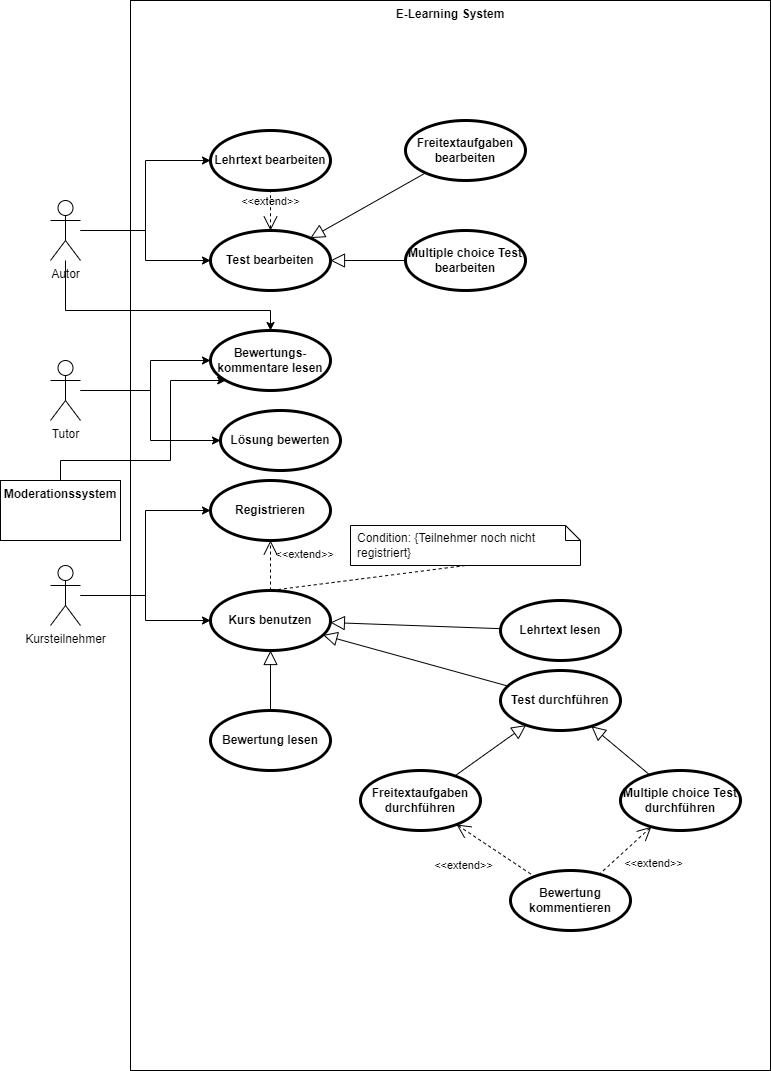

The diagram above was exported from draw.io. Its source (the exported page's mxGraphModel, read from the mxfile embedded in the PNG):
<mxGraphModel dx="2062" dy="1122" grid="1" gridSize="10" guides="1" tooltips="1" connect="1" arrows="1" fold="1" page="1" pageScale="1" pageWidth="827" pageHeight="1169" math="0" shadow="0">
  <root>
    <mxCell id="0" />
    <mxCell id="1" parent="0" />
    <mxCell id="DAUlE0J54wIYycRJ5wuN-6" value="E-Learning System" style="shape=rect;html=1;verticalAlign=top;fontStyle=1;whiteSpace=wrap;align=center;" vertex="1" parent="1">
      <mxGeometry x="160" y="20" width="640" height="1070" as="geometry" />
    </mxCell>
    <mxCell id="DAUlE0J54wIYycRJ5wuN-37" style="edgeStyle=orthogonalEdgeStyle;rounded=0;orthogonalLoop=1;jettySize=auto;html=1;" edge="1" parent="1" source="DAUlE0J54wIYycRJ5wuN-1" target="DAUlE0J54wIYycRJ5wuN-35">
      <mxGeometry relative="1" as="geometry" />
    </mxCell>
    <mxCell id="DAUlE0J54wIYycRJ5wuN-38" style="edgeStyle=orthogonalEdgeStyle;rounded=0;orthogonalLoop=1;jettySize=auto;html=1;" edge="1" parent="1" source="DAUlE0J54wIYycRJ5wuN-1" target="DAUlE0J54wIYycRJ5wuN-36">
      <mxGeometry relative="1" as="geometry">
        <Array as="points">
          <mxPoint x="180" y="410" />
          <mxPoint x="180" y="380" />
        </Array>
      </mxGeometry>
    </mxCell>
    <mxCell id="DAUlE0J54wIYycRJ5wuN-1" value="Tutor&lt;br&gt;" style="shape=umlActor;html=1;verticalLabelPosition=bottom;verticalAlign=top;align=center;" vertex="1" parent="1">
      <mxGeometry x="80" y="380" width="30" height="60" as="geometry" />
    </mxCell>
    <mxCell id="DAUlE0J54wIYycRJ5wuN-47" style="edgeStyle=orthogonalEdgeStyle;rounded=0;orthogonalLoop=1;jettySize=auto;html=1;" edge="1" parent="1" source="DAUlE0J54wIYycRJ5wuN-2" target="DAUlE0J54wIYycRJ5wuN-41">
      <mxGeometry relative="1" as="geometry" />
    </mxCell>
    <mxCell id="DAUlE0J54wIYycRJ5wuN-48" style="edgeStyle=orthogonalEdgeStyle;rounded=0;orthogonalLoop=1;jettySize=auto;html=1;entryX=0;entryY=0.5;entryDx=0;entryDy=0;" edge="1" parent="1" source="DAUlE0J54wIYycRJ5wuN-2" target="DAUlE0J54wIYycRJ5wuN-42">
      <mxGeometry relative="1" as="geometry" />
    </mxCell>
    <mxCell id="DAUlE0J54wIYycRJ5wuN-50" style="edgeStyle=orthogonalEdgeStyle;rounded=0;orthogonalLoop=1;jettySize=auto;html=1;" edge="1" parent="1" source="DAUlE0J54wIYycRJ5wuN-2" target="DAUlE0J54wIYycRJ5wuN-36">
      <mxGeometry relative="1" as="geometry">
        <Array as="points">
          <mxPoint x="95" y="330" />
          <mxPoint x="300" y="330" />
        </Array>
      </mxGeometry>
    </mxCell>
    <mxCell id="DAUlE0J54wIYycRJ5wuN-2" value="Autor&lt;br&gt;" style="shape=umlActor;html=1;verticalLabelPosition=bottom;verticalAlign=top;align=center;" vertex="1" parent="1">
      <mxGeometry x="80" y="220" width="30" height="60" as="geometry" />
    </mxCell>
    <mxCell id="DAUlE0J54wIYycRJ5wuN-12" style="edgeStyle=orthogonalEdgeStyle;rounded=0;orthogonalLoop=1;jettySize=auto;html=1;entryX=0;entryY=0.5;entryDx=0;entryDy=0;" edge="1" parent="1" source="DAUlE0J54wIYycRJ5wuN-3" target="DAUlE0J54wIYycRJ5wuN-7">
      <mxGeometry relative="1" as="geometry" />
    </mxCell>
    <mxCell id="DAUlE0J54wIYycRJ5wuN-45" style="edgeStyle=orthogonalEdgeStyle;rounded=0;orthogonalLoop=1;jettySize=auto;html=1;" edge="1" parent="1" source="DAUlE0J54wIYycRJ5wuN-3" target="DAUlE0J54wIYycRJ5wuN-13">
      <mxGeometry relative="1" as="geometry" />
    </mxCell>
    <mxCell id="DAUlE0J54wIYycRJ5wuN-3" value="Kursteilnehmer" style="shape=umlActor;html=1;verticalLabelPosition=bottom;verticalAlign=top;align=center;" vertex="1" parent="1">
      <mxGeometry x="80" y="585" width="30" height="60" as="geometry" />
    </mxCell>
    <mxCell id="DAUlE0J54wIYycRJ5wuN-55" style="edgeStyle=orthogonalEdgeStyle;rounded=0;orthogonalLoop=1;jettySize=auto;html=1;" edge="1" parent="1" source="DAUlE0J54wIYycRJ5wuN-5" target="DAUlE0J54wIYycRJ5wuN-36">
      <mxGeometry relative="1" as="geometry">
        <Array as="points">
          <mxPoint x="90" y="480" />
          <mxPoint x="200" y="480" />
          <mxPoint x="200" y="400" />
        </Array>
      </mxGeometry>
    </mxCell>
    <mxCell id="DAUlE0J54wIYycRJ5wuN-5" value="Moderationssystem" style="shape=rect;html=1;verticalAlign=top;fontStyle=1;whiteSpace=wrap;align=center;" vertex="1" parent="1">
      <mxGeometry x="30" y="500" width="120" height="60" as="geometry" />
    </mxCell>
    <mxCell id="DAUlE0J54wIYycRJ5wuN-7" value="Registrieren" style="shape=ellipse;html=1;strokeWidth=3;fontStyle=1;whiteSpace=wrap;align=center;perimeter=ellipsePerimeter;" vertex="1" parent="1">
      <mxGeometry x="240" y="500" width="120" height="60" as="geometry" />
    </mxCell>
    <mxCell id="DAUlE0J54wIYycRJ5wuN-13" value="Kurs benutzen" style="shape=ellipse;html=1;strokeWidth=3;fontStyle=1;whiteSpace=wrap;align=center;perimeter=ellipsePerimeter;" vertex="1" parent="1">
      <mxGeometry x="240" y="610" width="120" height="60" as="geometry" />
    </mxCell>
    <mxCell id="DAUlE0J54wIYycRJ5wuN-17" value="Condition: {Teilnehmer noch nicht registriert}" style="shape=note;size=15;spacingLeft=5;align=left;whiteSpace=wrap;" vertex="1" parent="1">
      <mxGeometry x="380" y="545" width="230" height="40" as="geometry" />
    </mxCell>
    <mxCell id="DAUlE0J54wIYycRJ5wuN-18" value="&amp;lt;&amp;lt;extend&amp;gt;&amp;gt;" style="align=right;html=1;verticalAlign=bottom;rounded=0;labelBackgroundColor=none;endArrow=open;endSize=12;dashed=1;" edge="1" parent="1" source="DAUlE0J54wIYycRJ5wuN-13" target="DAUlE0J54wIYycRJ5wuN-7">
      <mxGeometry x="0.0631" y="-65" relative="1" as="geometry">
        <mxPoint x="290" y="610" as="targetPoint" />
        <mxPoint x="450" y="610" as="sourcePoint" />
        <mxPoint as="offset" />
      </mxGeometry>
    </mxCell>
    <mxCell id="DAUlE0J54wIYycRJ5wuN-19" value="" style="edgeStyle=none;html=1;endArrow=none;rounded=0;labelBackgroundColor=none;dashed=1;exitX=0.5;exitY=1;" edge="1" source="DAUlE0J54wIYycRJ5wuN-17" parent="1">
      <mxGeometry relative="1" as="geometry">
        <mxPoint x="300" y="610" as="targetPoint" />
      </mxGeometry>
    </mxCell>
    <mxCell id="DAUlE0J54wIYycRJ5wuN-20" value="Lehrtext lesen" style="shape=ellipse;html=1;strokeWidth=3;fontStyle=1;whiteSpace=wrap;align=center;perimeter=ellipsePerimeter;" vertex="1" parent="1">
      <mxGeometry x="530" y="620" width="120" height="60" as="geometry" />
    </mxCell>
    <mxCell id="DAUlE0J54wIYycRJ5wuN-21" value="Test durchführen" style="shape=ellipse;html=1;strokeWidth=3;fontStyle=1;whiteSpace=wrap;align=center;perimeter=ellipsePerimeter;" vertex="1" parent="1">
      <mxGeometry x="530" y="690" width="120" height="60" as="geometry" />
    </mxCell>
    <mxCell id="DAUlE0J54wIYycRJ5wuN-22" value="Freitextaufgaben durchführen" style="shape=ellipse;html=1;strokeWidth=3;fontStyle=1;whiteSpace=wrap;align=center;perimeter=ellipsePerimeter;" vertex="1" parent="1">
      <mxGeometry x="390" y="790" width="120" height="60" as="geometry" />
    </mxCell>
    <mxCell id="DAUlE0J54wIYycRJ5wuN-23" value="Multiple choice Test durchführen" style="shape=ellipse;html=1;strokeWidth=3;fontStyle=1;whiteSpace=wrap;align=center;perimeter=ellipsePerimeter;" vertex="1" parent="1">
      <mxGeometry x="650" y="790" width="120" height="60" as="geometry" />
    </mxCell>
    <mxCell id="DAUlE0J54wIYycRJ5wuN-24" value="" style="edgeStyle=none;html=1;endArrow=block;endFill=0;endSize=12;verticalAlign=bottom;rounded=0;" edge="1" parent="1" source="DAUlE0J54wIYycRJ5wuN-20" target="DAUlE0J54wIYycRJ5wuN-13">
      <mxGeometry width="160" relative="1" as="geometry">
        <mxPoint x="330" y="560" as="sourcePoint" />
        <mxPoint x="490" y="560" as="targetPoint" />
      </mxGeometry>
    </mxCell>
    <mxCell id="DAUlE0J54wIYycRJ5wuN-25" value="" style="edgeStyle=none;html=1;endArrow=block;endFill=0;endSize=12;verticalAlign=bottom;rounded=0;" edge="1" parent="1" source="DAUlE0J54wIYycRJ5wuN-21" target="DAUlE0J54wIYycRJ5wuN-13">
      <mxGeometry width="160" relative="1" as="geometry">
        <mxPoint x="330" y="560" as="sourcePoint" />
        <mxPoint x="490" y="560" as="targetPoint" />
      </mxGeometry>
    </mxCell>
    <mxCell id="DAUlE0J54wIYycRJ5wuN-26" value="" style="edgeStyle=none;html=1;endArrow=block;endFill=0;endSize=12;verticalAlign=bottom;rounded=0;" edge="1" parent="1" source="DAUlE0J54wIYycRJ5wuN-22" target="DAUlE0J54wIYycRJ5wuN-21">
      <mxGeometry width="160" relative="1" as="geometry">
        <mxPoint x="330" y="560" as="sourcePoint" />
        <mxPoint x="490" y="560" as="targetPoint" />
      </mxGeometry>
    </mxCell>
    <mxCell id="DAUlE0J54wIYycRJ5wuN-27" value="" style="edgeStyle=none;html=1;endArrow=block;endFill=0;endSize=12;verticalAlign=bottom;rounded=0;" edge="1" parent="1" source="DAUlE0J54wIYycRJ5wuN-23" target="DAUlE0J54wIYycRJ5wuN-21">
      <mxGeometry width="160" relative="1" as="geometry">
        <mxPoint x="330" y="560" as="sourcePoint" />
        <mxPoint x="610" y="730" as="targetPoint" />
      </mxGeometry>
    </mxCell>
    <mxCell id="DAUlE0J54wIYycRJ5wuN-29" value="Bewertung kommentieren" style="shape=ellipse;html=1;strokeWidth=3;fontStyle=1;whiteSpace=wrap;align=center;perimeter=ellipsePerimeter;" vertex="1" parent="1">
      <mxGeometry x="540" y="890" width="120" height="60" as="geometry" />
    </mxCell>
    <mxCell id="DAUlE0J54wIYycRJ5wuN-32" value="&amp;lt;&amp;lt;extend&amp;gt;&amp;gt;" style="edgeStyle=none;html=1;startArrow=open;endArrow=none;startSize=12;verticalAlign=bottom;dashed=1;labelBackgroundColor=none;rounded=0;" edge="1" parent="1" source="DAUlE0J54wIYycRJ5wuN-22" target="DAUlE0J54wIYycRJ5wuN-29">
      <mxGeometry x="-0.2701" y="-38" width="160" relative="1" as="geometry">
        <mxPoint x="340" y="550" as="sourcePoint" />
        <mxPoint x="500" y="550" as="targetPoint" />
        <mxPoint as="offset" />
      </mxGeometry>
    </mxCell>
    <mxCell id="DAUlE0J54wIYycRJ5wuN-34" value="&amp;lt;&amp;lt;extend&amp;gt;&amp;gt;" style="edgeStyle=none;html=1;startArrow=open;endArrow=none;startSize=12;verticalAlign=bottom;dashed=1;labelBackgroundColor=none;rounded=0;" edge="1" parent="1" source="DAUlE0J54wIYycRJ5wuN-23" target="DAUlE0J54wIYycRJ5wuN-29">
      <mxGeometry x="-0.174" y="35" width="160" relative="1" as="geometry">
        <mxPoint x="340" y="550" as="sourcePoint" />
        <mxPoint x="500" y="550" as="targetPoint" />
        <mxPoint as="offset" />
      </mxGeometry>
    </mxCell>
    <mxCell id="DAUlE0J54wIYycRJ5wuN-35" value="Lösung bewerten" style="shape=ellipse;html=1;strokeWidth=3;fontStyle=1;whiteSpace=wrap;align=center;perimeter=ellipsePerimeter;" vertex="1" parent="1">
      <mxGeometry x="250" y="430" width="120" height="60" as="geometry" />
    </mxCell>
    <mxCell id="DAUlE0J54wIYycRJ5wuN-36" value="Bewertungs-&lt;br&gt;kommentare lesen" style="shape=ellipse;html=1;strokeWidth=3;fontStyle=1;whiteSpace=wrap;align=center;perimeter=ellipsePerimeter;" vertex="1" parent="1">
      <mxGeometry x="240" y="350" width="120" height="60" as="geometry" />
    </mxCell>
    <mxCell id="DAUlE0J54wIYycRJ5wuN-39" value="Bewertung lesen" style="shape=ellipse;html=1;strokeWidth=3;fontStyle=1;whiteSpace=wrap;align=center;perimeter=ellipsePerimeter;" vertex="1" parent="1">
      <mxGeometry x="240" y="730" width="120" height="60" as="geometry" />
    </mxCell>
    <mxCell id="DAUlE0J54wIYycRJ5wuN-40" value="" style="edgeStyle=none;html=1;endArrow=block;endFill=0;endSize=12;verticalAlign=bottom;rounded=0;" edge="1" parent="1" source="DAUlE0J54wIYycRJ5wuN-39" target="DAUlE0J54wIYycRJ5wuN-13">
      <mxGeometry width="160" relative="1" as="geometry">
        <mxPoint x="340" y="540" as="sourcePoint" />
        <mxPoint x="500" y="540" as="targetPoint" />
      </mxGeometry>
    </mxCell>
    <mxCell id="DAUlE0J54wIYycRJ5wuN-41" value="Test bearbeiten" style="shape=ellipse;html=1;strokeWidth=3;fontStyle=1;whiteSpace=wrap;align=center;perimeter=ellipsePerimeter;" vertex="1" parent="1">
      <mxGeometry x="240" y="250" width="120" height="60" as="geometry" />
    </mxCell>
    <mxCell id="DAUlE0J54wIYycRJ5wuN-42" value="Lehrtext bearbeiten" style="shape=ellipse;html=1;strokeWidth=3;fontStyle=1;whiteSpace=wrap;align=center;perimeter=ellipsePerimeter;" vertex="1" parent="1">
      <mxGeometry x="240" y="150" width="120" height="60" as="geometry" />
    </mxCell>
    <mxCell id="DAUlE0J54wIYycRJ5wuN-49" value="&amp;lt;&amp;lt;extend&amp;gt;&amp;gt;" style="edgeStyle=none;html=1;startArrow=open;endArrow=none;startSize=12;verticalAlign=bottom;dashed=1;labelBackgroundColor=none;rounded=0;" edge="1" parent="1" source="DAUlE0J54wIYycRJ5wuN-41" target="DAUlE0J54wIYycRJ5wuN-42">
      <mxGeometry width="160" relative="1" as="geometry">
        <mxPoint x="300" y="249" as="sourcePoint" />
        <mxPoint x="460" y="249" as="targetPoint" />
      </mxGeometry>
    </mxCell>
    <mxCell id="DAUlE0J54wIYycRJ5wuN-51" value="Freitextaufgaben bearbeiten" style="shape=ellipse;html=1;strokeWidth=3;fontStyle=1;whiteSpace=wrap;align=center;perimeter=ellipsePerimeter;" vertex="1" parent="1">
      <mxGeometry x="435" y="140" width="120" height="60" as="geometry" />
    </mxCell>
    <mxCell id="DAUlE0J54wIYycRJ5wuN-52" value="Multiple choice Test bearbeiten" style="shape=ellipse;html=1;strokeWidth=3;fontStyle=1;whiteSpace=wrap;align=center;perimeter=ellipsePerimeter;" vertex="1" parent="1">
      <mxGeometry x="435" y="250" width="120" height="60" as="geometry" />
    </mxCell>
    <mxCell id="DAUlE0J54wIYycRJ5wuN-53" value="" style="edgeStyle=none;html=1;endArrow=block;endFill=0;endSize=12;verticalAlign=bottom;rounded=0;" edge="1" parent="1" source="DAUlE0J54wIYycRJ5wuN-52" target="DAUlE0J54wIYycRJ5wuN-41">
      <mxGeometry width="160" relative="1" as="geometry">
        <mxPoint x="340" y="530" as="sourcePoint" />
        <mxPoint x="500" y="530" as="targetPoint" />
      </mxGeometry>
    </mxCell>
    <mxCell id="DAUlE0J54wIYycRJ5wuN-54" value="" style="edgeStyle=none;html=1;endArrow=block;endFill=0;endSize=12;verticalAlign=bottom;rounded=0;" edge="1" parent="1" source="DAUlE0J54wIYycRJ5wuN-51" target="DAUlE0J54wIYycRJ5wuN-41">
      <mxGeometry width="160" relative="1" as="geometry">
        <mxPoint x="340" y="530" as="sourcePoint" />
        <mxPoint x="500" y="530" as="targetPoint" />
      </mxGeometry>
    </mxCell>
  </root>
</mxGraphModel>